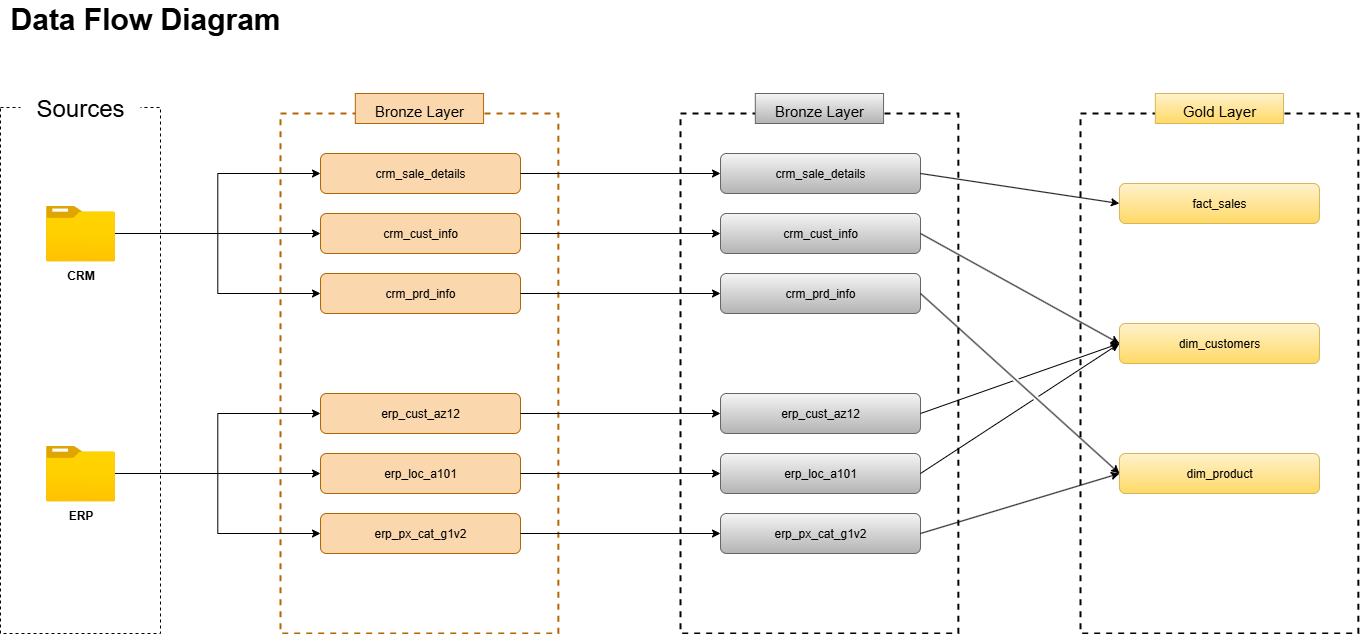

The diagram above was exported from draw.io. Its source (the exported page's mxGraphModel, read from the mxfile embedded in the PNG):
<mxGraphModel dx="2966" dy="1103" grid="1" gridSize="10" guides="1" tooltips="1" connect="1" arrows="1" fold="1" page="1" pageScale="1" pageWidth="900" pageHeight="900" math="0" shadow="0">
  <root>
    <mxCell id="0" />
    <mxCell id="1" parent="0" />
    <mxCell id="rWMOweXhJH5eX0KC-hKl-1" value="&lt;font style=&quot;font-size: 30px;&quot;&gt;&lt;b style=&quot;&quot;&gt;Data Flow Diagram&lt;/b&gt;&lt;/font&gt;" style="text;html=1;align=center;verticalAlign=middle;whiteSpace=wrap;rounded=0;" vertex="1" parent="1">
      <mxGeometry x="-740" y="130" width="290" height="30" as="geometry" />
    </mxCell>
    <mxCell id="rWMOweXhJH5eX0KC-hKl-2" value="" style="rounded=0;whiteSpace=wrap;html=1;fillColor=none;dashed=1;strokeColor=light-dark(#000000,#878787);movable=1;resizable=1;rotatable=1;deletable=1;editable=1;locked=0;connectable=1;" vertex="1" parent="1">
      <mxGeometry x="-740" y="234" width="160" height="526" as="geometry" />
    </mxCell>
    <mxCell id="rWMOweXhJH5eX0KC-hKl-3" value="Sources" style="rounded=0;whiteSpace=wrap;html=1;fontSize=24;strokeColor=none;fillColor=default;movable=1;resizable=1;rotatable=1;deletable=1;editable=1;locked=0;connectable=1;" vertex="1" parent="1">
      <mxGeometry x="-720" y="220" width="120" height="30" as="geometry" />
    </mxCell>
    <mxCell id="rWMOweXhJH5eX0KC-hKl-61" style="edgeStyle=orthogonalEdgeStyle;rounded=0;orthogonalLoop=1;jettySize=auto;html=1;entryX=0;entryY=0.5;entryDx=0;entryDy=0;" edge="1" parent="1" source="rWMOweXhJH5eX0KC-hKl-4" target="rWMOweXhJH5eX0KC-hKl-58">
      <mxGeometry relative="1" as="geometry" />
    </mxCell>
    <mxCell id="rWMOweXhJH5eX0KC-hKl-62" style="edgeStyle=orthogonalEdgeStyle;rounded=0;orthogonalLoop=1;jettySize=auto;html=1;entryX=0;entryY=0.5;entryDx=0;entryDy=0;" edge="1" parent="1" source="rWMOweXhJH5eX0KC-hKl-4" target="rWMOweXhJH5eX0KC-hKl-59">
      <mxGeometry relative="1" as="geometry" />
    </mxCell>
    <mxCell id="rWMOweXhJH5eX0KC-hKl-63" style="edgeStyle=orthogonalEdgeStyle;rounded=0;orthogonalLoop=1;jettySize=auto;html=1;entryX=0;entryY=0.5;entryDx=0;entryDy=0;" edge="1" parent="1" source="rWMOweXhJH5eX0KC-hKl-4" target="rWMOweXhJH5eX0KC-hKl-60">
      <mxGeometry relative="1" as="geometry" />
    </mxCell>
    <mxCell id="rWMOweXhJH5eX0KC-hKl-4" value="&lt;b&gt;CRM&lt;/b&gt;" style="image;aspect=fixed;html=1;points=[];align=center;fontSize=12;image=img/lib/azure2/general/Folder_Blank.svg;" vertex="1" parent="1">
      <mxGeometry x="-694.5" y="332" width="69" height="56.00000000000001" as="geometry" />
    </mxCell>
    <mxCell id="rWMOweXhJH5eX0KC-hKl-10" value="" style="group" connectable="0" vertex="1" parent="1">
      <mxGeometry x="-460" y="220" width="280" height="540" as="geometry" />
    </mxCell>
    <mxCell id="rWMOweXhJH5eX0KC-hKl-11" value="" style="rounded=0;whiteSpace=wrap;html=1;fillColor=none;dashed=1;strokeColor=#B46504;strokeWidth=2;" vertex="1" parent="rWMOweXhJH5eX0KC-hKl-10">
      <mxGeometry y="20" width="277.8625954198473" height="520" as="geometry" />
    </mxCell>
    <mxCell id="rWMOweXhJH5eX0KC-hKl-12" value="&lt;font style=&quot;font-size: 15px;&quot;&gt;Bronze Layer&lt;/font&gt;" style="rounded=0;whiteSpace=wrap;html=1;fontSize=20;strokeColor=#b46504;fillColor=#fad7ac;" vertex="1" parent="rWMOweXhJH5eX0KC-hKl-10">
      <mxGeometry x="74.81106870229007" width="128.2442748091603" height="30" as="geometry" />
    </mxCell>
    <mxCell id="rWMOweXhJH5eX0KC-hKl-58" value="crm_sale_details" style="rounded=1;whiteSpace=wrap;html=1;fillColor=#fad7ac;strokeColor=#b46504;" vertex="1" parent="rWMOweXhJH5eX0KC-hKl-10">
      <mxGeometry x="40.000000000000014" y="60" width="200" height="40" as="geometry" />
    </mxCell>
    <mxCell id="rWMOweXhJH5eX0KC-hKl-59" value="crm_cust_info" style="rounded=1;whiteSpace=wrap;html=1;fillColor=#fad7ac;strokeColor=#b46504;" vertex="1" parent="rWMOweXhJH5eX0KC-hKl-10">
      <mxGeometry x="40" y="120" width="200" height="40" as="geometry" />
    </mxCell>
    <mxCell id="rWMOweXhJH5eX0KC-hKl-60" value="crm_prd_info" style="rounded=1;whiteSpace=wrap;html=1;fillColor=#fad7ac;strokeColor=#b46504;" vertex="1" parent="rWMOweXhJH5eX0KC-hKl-10">
      <mxGeometry x="40" y="180" width="200" height="40" as="geometry" />
    </mxCell>
    <mxCell id="rWMOweXhJH5eX0KC-hKl-64" style="edgeStyle=orthogonalEdgeStyle;rounded=0;orthogonalLoop=1;jettySize=auto;html=1;entryX=0;entryY=0.5;entryDx=0;entryDy=0;" edge="1" parent="rWMOweXhJH5eX0KC-hKl-10" source="rWMOweXhJH5eX0KC-hKl-67" target="rWMOweXhJH5eX0KC-hKl-68">
      <mxGeometry relative="1" as="geometry" />
    </mxCell>
    <mxCell id="rWMOweXhJH5eX0KC-hKl-65" style="edgeStyle=orthogonalEdgeStyle;rounded=0;orthogonalLoop=1;jettySize=auto;html=1;entryX=0;entryY=0.5;entryDx=0;entryDy=0;" edge="1" parent="rWMOweXhJH5eX0KC-hKl-10" source="rWMOweXhJH5eX0KC-hKl-67" target="rWMOweXhJH5eX0KC-hKl-69">
      <mxGeometry relative="1" as="geometry" />
    </mxCell>
    <mxCell id="rWMOweXhJH5eX0KC-hKl-66" style="edgeStyle=orthogonalEdgeStyle;rounded=0;orthogonalLoop=1;jettySize=auto;html=1;entryX=0;entryY=0.5;entryDx=0;entryDy=0;" edge="1" parent="rWMOweXhJH5eX0KC-hKl-10" source="rWMOweXhJH5eX0KC-hKl-67" target="rWMOweXhJH5eX0KC-hKl-70">
      <mxGeometry relative="1" as="geometry" />
    </mxCell>
    <mxCell id="rWMOweXhJH5eX0KC-hKl-67" value="&lt;b&gt;ERP&lt;/b&gt;" style="image;aspect=fixed;html=1;points=[];align=center;fontSize=12;image=img/lib/azure2/general/Folder_Blank.svg;" vertex="1" parent="rWMOweXhJH5eX0KC-hKl-10">
      <mxGeometry x="-234.5" y="352" width="69" height="56.00000000000001" as="geometry" />
    </mxCell>
    <mxCell id="rWMOweXhJH5eX0KC-hKl-68" value="erp_cust_az12" style="rounded=1;whiteSpace=wrap;html=1;fillColor=#fad7ac;strokeColor=#b46504;" vertex="1" parent="rWMOweXhJH5eX0KC-hKl-10">
      <mxGeometry x="40" y="300" width="200" height="40" as="geometry" />
    </mxCell>
    <mxCell id="rWMOweXhJH5eX0KC-hKl-69" value="erp_loc_a101" style="rounded=1;whiteSpace=wrap;html=1;fillColor=#fad7ac;strokeColor=#b46504;" vertex="1" parent="rWMOweXhJH5eX0KC-hKl-10">
      <mxGeometry x="40" y="360" width="200" height="40" as="geometry" />
    </mxCell>
    <mxCell id="rWMOweXhJH5eX0KC-hKl-70" value="erp_px_cat_g1v2" style="rounded=1;whiteSpace=wrap;html=1;fillColor=#fad7ac;strokeColor=#b46504;" vertex="1" parent="rWMOweXhJH5eX0KC-hKl-10">
      <mxGeometry x="40" y="420" width="200" height="40" as="geometry" />
    </mxCell>
    <mxCell id="rWMOweXhJH5eX0KC-hKl-85" value="" style="group;fillColor=none;" connectable="0" vertex="1" parent="1">
      <mxGeometry x="-60" y="220" width="280" height="540" as="geometry" />
    </mxCell>
    <mxCell id="rWMOweXhJH5eX0KC-hKl-86" value="" style="rounded=0;whiteSpace=wrap;html=1;dashed=1;strokeWidth=2;fillColor=none;" vertex="1" parent="rWMOweXhJH5eX0KC-hKl-85">
      <mxGeometry y="20" width="277.8625954198473" height="520" as="geometry" />
    </mxCell>
    <mxCell id="rWMOweXhJH5eX0KC-hKl-87" value="&lt;font style=&quot;font-size: 15px;&quot;&gt;Bronze Layer&lt;/font&gt;" style="rounded=0;whiteSpace=wrap;html=1;fontSize=20;strokeColor=#666666;fillColor=#f5f5f5;gradientColor=#b3b3b3;" vertex="1" parent="rWMOweXhJH5eX0KC-hKl-85">
      <mxGeometry x="74.81106870229007" width="128.2442748091603" height="30" as="geometry" />
    </mxCell>
    <mxCell id="rWMOweXhJH5eX0KC-hKl-88" value="crm_sale_details" style="rounded=1;whiteSpace=wrap;html=1;fillColor=#f5f5f5;strokeColor=#666666;gradientColor=#b3b3b3;" vertex="1" parent="rWMOweXhJH5eX0KC-hKl-85">
      <mxGeometry x="40.000000000000014" y="60" width="200" height="40" as="geometry" />
    </mxCell>
    <mxCell id="rWMOweXhJH5eX0KC-hKl-89" value="crm_cust_info" style="rounded=1;whiteSpace=wrap;html=1;fillColor=#f5f5f5;strokeColor=#666666;gradientColor=#b3b3b3;" vertex="1" parent="rWMOweXhJH5eX0KC-hKl-85">
      <mxGeometry x="40" y="120" width="200" height="40" as="geometry" />
    </mxCell>
    <mxCell id="rWMOweXhJH5eX0KC-hKl-90" value="crm_prd_info" style="rounded=1;whiteSpace=wrap;html=1;fillColor=#f5f5f5;strokeColor=#666666;gradientColor=#b3b3b3;" vertex="1" parent="rWMOweXhJH5eX0KC-hKl-85">
      <mxGeometry x="40" y="180" width="200" height="40" as="geometry" />
    </mxCell>
    <mxCell id="rWMOweXhJH5eX0KC-hKl-95" value="erp_cust_az12" style="rounded=1;whiteSpace=wrap;html=1;fillColor=#f5f5f5;strokeColor=#666666;gradientColor=#b3b3b3;" vertex="1" parent="rWMOweXhJH5eX0KC-hKl-85">
      <mxGeometry x="40" y="300" width="200" height="40" as="geometry" />
    </mxCell>
    <mxCell id="rWMOweXhJH5eX0KC-hKl-96" value="erp_loc_a101" style="rounded=1;whiteSpace=wrap;html=1;fillColor=#f5f5f5;strokeColor=#666666;gradientColor=#b3b3b3;" vertex="1" parent="rWMOweXhJH5eX0KC-hKl-85">
      <mxGeometry x="40" y="360" width="200" height="40" as="geometry" />
    </mxCell>
    <mxCell id="rWMOweXhJH5eX0KC-hKl-97" value="erp_px_cat_g1v2" style="rounded=1;whiteSpace=wrap;html=1;fillColor=#f5f5f5;strokeColor=#666666;gradientColor=#b3b3b3;" vertex="1" parent="rWMOweXhJH5eX0KC-hKl-85">
      <mxGeometry x="40" y="420" width="200" height="40" as="geometry" />
    </mxCell>
    <mxCell id="rWMOweXhJH5eX0KC-hKl-100" style="edgeStyle=orthogonalEdgeStyle;rounded=0;orthogonalLoop=1;jettySize=auto;html=1;" edge="1" parent="1" source="rWMOweXhJH5eX0KC-hKl-58" target="rWMOweXhJH5eX0KC-hKl-88">
      <mxGeometry relative="1" as="geometry" />
    </mxCell>
    <mxCell id="rWMOweXhJH5eX0KC-hKl-101" style="edgeStyle=orthogonalEdgeStyle;rounded=0;orthogonalLoop=1;jettySize=auto;html=1;" edge="1" parent="1" source="rWMOweXhJH5eX0KC-hKl-59" target="rWMOweXhJH5eX0KC-hKl-89">
      <mxGeometry relative="1" as="geometry" />
    </mxCell>
    <mxCell id="rWMOweXhJH5eX0KC-hKl-102" style="edgeStyle=orthogonalEdgeStyle;rounded=0;orthogonalLoop=1;jettySize=auto;html=1;" edge="1" parent="1" source="rWMOweXhJH5eX0KC-hKl-60" target="rWMOweXhJH5eX0KC-hKl-90">
      <mxGeometry relative="1" as="geometry" />
    </mxCell>
    <mxCell id="rWMOweXhJH5eX0KC-hKl-103" style="edgeStyle=orthogonalEdgeStyle;rounded=0;orthogonalLoop=1;jettySize=auto;html=1;" edge="1" parent="1" source="rWMOweXhJH5eX0KC-hKl-68" target="rWMOweXhJH5eX0KC-hKl-95">
      <mxGeometry relative="1" as="geometry" />
    </mxCell>
    <mxCell id="rWMOweXhJH5eX0KC-hKl-104" style="edgeStyle=orthogonalEdgeStyle;rounded=0;orthogonalLoop=1;jettySize=auto;html=1;" edge="1" parent="1" source="rWMOweXhJH5eX0KC-hKl-69" target="rWMOweXhJH5eX0KC-hKl-96">
      <mxGeometry relative="1" as="geometry" />
    </mxCell>
    <mxCell id="rWMOweXhJH5eX0KC-hKl-105" style="edgeStyle=orthogonalEdgeStyle;rounded=0;orthogonalLoop=1;jettySize=auto;html=1;" edge="1" parent="1" source="rWMOweXhJH5eX0KC-hKl-70" target="rWMOweXhJH5eX0KC-hKl-97">
      <mxGeometry relative="1" as="geometry" />
    </mxCell>
    <mxCell id="rWMOweXhJH5eX0KC-hKl-106" value="" style="group;" connectable="0" vertex="1" parent="1">
      <mxGeometry x="340" y="220" width="280" height="540" as="geometry" />
    </mxCell>
    <mxCell id="rWMOweXhJH5eX0KC-hKl-107" value="" style="rounded=0;whiteSpace=wrap;html=1;dashed=1;strokeWidth=2;fillColor=none;" vertex="1" parent="rWMOweXhJH5eX0KC-hKl-106">
      <mxGeometry y="20" width="277.8625954198473" height="520" as="geometry" />
    </mxCell>
    <mxCell id="rWMOweXhJH5eX0KC-hKl-108" value="&lt;span style=&quot;font-size: 15px;&quot;&gt;Gold Layer&lt;/span&gt;" style="rounded=0;whiteSpace=wrap;html=1;fontSize=20;fillColor=#fff2cc;strokeColor=#d6b656;gradientColor=#ffd966;" vertex="1" parent="rWMOweXhJH5eX0KC-hKl-106">
      <mxGeometry x="74.81106870229007" width="128.2442748091603" height="30" as="geometry" />
    </mxCell>
    <mxCell id="rWMOweXhJH5eX0KC-hKl-109" value="fact_sales" style="rounded=1;whiteSpace=wrap;html=1;fillColor=#fff2cc;strokeColor=#d6b656;gradientColor=#ffd966;" vertex="1" parent="rWMOweXhJH5eX0KC-hKl-106">
      <mxGeometry x="38.930000000000014" y="90" width="200" height="40" as="geometry" />
    </mxCell>
    <mxCell id="rWMOweXhJH5eX0KC-hKl-110" value="dim_customers" style="rounded=1;whiteSpace=wrap;html=1;fillColor=#fff2cc;strokeColor=#d6b656;gradientColor=#ffd966;" vertex="1" parent="rWMOweXhJH5eX0KC-hKl-106">
      <mxGeometry x="38.93" y="230" width="200" height="40" as="geometry" />
    </mxCell>
    <mxCell id="rWMOweXhJH5eX0KC-hKl-111" value="dim_product" style="rounded=1;whiteSpace=wrap;html=1;fillColor=#fff2cc;strokeColor=#d6b656;gradientColor=#ffd966;" vertex="1" parent="rWMOweXhJH5eX0KC-hKl-106">
      <mxGeometry x="38.93" y="360" width="200" height="40" as="geometry" />
    </mxCell>
    <mxCell id="rWMOweXhJH5eX0KC-hKl-119" value="" style="endArrow=classic;html=1;rounded=0;exitX=1;exitY=0.5;exitDx=0;exitDy=0;entryX=0;entryY=0.5;entryDx=0;entryDy=0;jumpStyle=gap;" edge="1" parent="1" source="rWMOweXhJH5eX0KC-hKl-88" target="rWMOweXhJH5eX0KC-hKl-109">
      <mxGeometry width="50" height="50" relative="1" as="geometry">
        <mxPoint x="20" y="510" as="sourcePoint" />
        <mxPoint x="70" y="460" as="targetPoint" />
      </mxGeometry>
    </mxCell>
    <mxCell id="rWMOweXhJH5eX0KC-hKl-120" value="" style="endArrow=classic;html=1;rounded=0;exitX=1;exitY=0.5;exitDx=0;exitDy=0;entryX=0;entryY=0.5;entryDx=0;entryDy=0;jumpStyle=gap;" edge="1" parent="1" source="rWMOweXhJH5eX0KC-hKl-89" target="rWMOweXhJH5eX0KC-hKl-110">
      <mxGeometry width="50" height="50" relative="1" as="geometry">
        <mxPoint x="300" y="370" as="sourcePoint" />
        <mxPoint x="499" y="400" as="targetPoint" />
      </mxGeometry>
    </mxCell>
    <mxCell id="rWMOweXhJH5eX0KC-hKl-121" value="" style="endArrow=classic;html=1;rounded=0;exitX=1;exitY=0.5;exitDx=0;exitDy=0;entryX=0;entryY=0.5;entryDx=0;entryDy=0;jumpStyle=gap;" edge="1" parent="1" source="rWMOweXhJH5eX0KC-hKl-90" target="rWMOweXhJH5eX0KC-hKl-111">
      <mxGeometry width="50" height="50" relative="1" as="geometry">
        <mxPoint x="240" y="390" as="sourcePoint" />
        <mxPoint x="439" y="500" as="targetPoint" />
      </mxGeometry>
    </mxCell>
    <mxCell id="rWMOweXhJH5eX0KC-hKl-122" value="" style="endArrow=classic;html=1;rounded=0;exitX=1;exitY=0.5;exitDx=0;exitDy=0;entryX=0;entryY=0.5;entryDx=0;entryDy=0;jumpStyle=gap;" edge="1" parent="1" source="rWMOweXhJH5eX0KC-hKl-95" target="rWMOweXhJH5eX0KC-hKl-110">
      <mxGeometry width="50" height="50" relative="1" as="geometry">
        <mxPoint x="230" y="510" as="sourcePoint" />
        <mxPoint x="429" y="560" as="targetPoint" />
      </mxGeometry>
    </mxCell>
    <mxCell id="rWMOweXhJH5eX0KC-hKl-123" value="" style="endArrow=classic;html=1;rounded=0;exitX=1;exitY=0.5;exitDx=0;exitDy=0;entryX=0;entryY=0.5;entryDx=0;entryDy=0;jumpStyle=gap;" edge="1" parent="1" source="rWMOweXhJH5eX0KC-hKl-96" target="rWMOweXhJH5eX0KC-hKl-110">
      <mxGeometry width="50" height="50" relative="1" as="geometry">
        <mxPoint x="380" y="540" as="sourcePoint" />
        <mxPoint x="579" y="470" as="targetPoint" />
      </mxGeometry>
    </mxCell>
    <mxCell id="rWMOweXhJH5eX0KC-hKl-124" value="" style="endArrow=classic;html=1;rounded=0;exitX=1;exitY=0.5;exitDx=0;exitDy=0;entryX=0;entryY=0.5;entryDx=0;entryDy=0;jumpStyle=gap;" edge="1" parent="1" source="rWMOweXhJH5eX0KC-hKl-97" target="rWMOweXhJH5eX0KC-hKl-111">
      <mxGeometry width="50" height="50" relative="1" as="geometry">
        <mxPoint x="240" y="680" as="sourcePoint" />
        <mxPoint x="439" y="550" as="targetPoint" />
      </mxGeometry>
    </mxCell>
  </root>
</mxGraphModel>